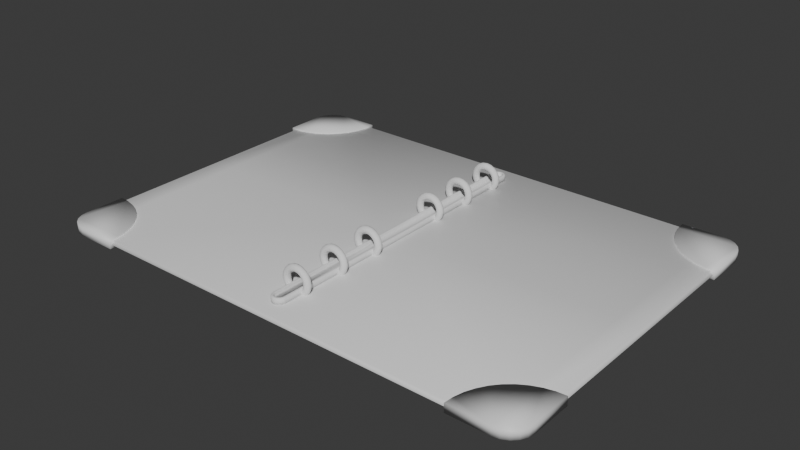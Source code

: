 # Source: Book_Launch_Screen.blend  (saved by Blender 4.0.36; exported with 4.5.12 LTS)
import bpy
from mathutils import Matrix  # noqa: F401  (used for matrix-valued properties, if any)

bpy.ops.wm.read_factory_settings(use_empty=True)
scene = bpy.context.scene
scene.name = 'Scene'

# ---- collections
col_collection = bpy.data.collections.new('Collection'); scene.collection.children.link(col_collection)

# ---- materials (node trees are filled in below, after node groups)
mat_book = bpy.data.materials.new('Book')
mat_book.alpha_threshold = 0.0
mat_book.use_transparent_shadow = False
mat_book.roughness = 0.5
mat_book.line_color = (0.0, 0.0, 0.0, 1.0)

# ---- material node trees
mat_book.use_nodes = True; mat_book.node_tree.nodes.clear()
_N = mat_book.node_tree.nodes; _L = mat_book.node_tree.links
n0 = _N.new('ShaderNodeOutputMaterial'); n0.name = 'Material Output'; n0.location = (300, 300)
n1 = _N.new('ShaderNodeBsdfPrincipled'); n1.name = 'Principled BSDF'; n1.location = (10, 300)
n1.inputs[3].default_value = 1.45
_L.new(n1.outputs[0], n0.inputs[0])
n0.is_active_output = True

# ---- world
world_world = bpy.data.worlds.new('World'); scene.world = world_world
world_world.use_nodes = True; world_world.node_tree.nodes.clear()
_N = world_world.node_tree.nodes; _L = world_world.node_tree.links
n0 = _N.new('ShaderNodeOutputWorld'); n0.name = 'World Output'; n0.location = (300, 300)
n1 = _N.new('ShaderNodeBackground'); n1.name = 'Background'; n1.location = (10, 300)
n1.inputs[0].default_value = (0.05088, 0.05088, 0.05088, 1.0)
_L.new(n1.outputs[0], n0.inputs[0])
n0.is_active_output = True
world_world.color = (0.05088, 0.05088, 0.05088)
world_world.use_sun_shadow = False
world_world.sun_shadow_jitter_overblur = 0.0

# ---- meshes
me_book_launch_screen = bpy.data.meshes.new('Book Launch Screen')
me_book_launch_screen.from_pydata([(0.125, -1.2, 0.04), (0.125, -1.2, 0.0), (0.125, -1.22, 0.02), (1.7, 0.0, 0.0), (0.125, 0.0, 0.0), (1.7, 0.0, 0.04), (0.125, 0.0, 0.04), (0.075, -1.2, 0.04), (0.075, -1.2, 0.0), (0.075, -1.22, 0.02), (0.075, 0.0, 0.0), (1.72, 0.0, 0.02), (1.55, -1.2, 0.0), (1.55, -1.2, 0.04), (1.55, -1.22, 0.02), (1.55, 0.0, 0.04), (1.55, 0.0, 0.0), (1.7, -1.05, -1.49e-08), (1.7, -1.05, 0.04), (1.72, -1.05, 0.02), (1.3, -1.23, 0.05), (1.73, -0.8, -0.01), (1.3, -1.23, -0.01), (0.075, 0.0, 0.04), (0.1, 0.0, 0.04), (0.1, 0.0, 0.0), (0.1, -1.22, 0.02), (0.1, -1.2, 0.0), (0.1, -1.2, 0.04), (0.05, -1.2, 0.04), (0.05, -1.2, 0.0), (0.05, -1.22, 0.02), (0.05, 0.0, 0.0), (0.05, 0.0, 0.04), (0.025, -1.2, 0.04), (0.025, -1.2, 0.0), (0.025, -1.22, 0.02), (0.025, 0.0, 0.0), (0.025, 0.0, 0.04), (0.0, -1.2, 0.04), (0.0, -1.2, 0.0), (0.0, -1.22, 0.02), (0.0, 0.0, 0.0), (0.0, 0.0, 0.04), (-0.125, -1.2, 0.04), (-0.125, -1.2, 0.0), (-0.125, -1.22, 0.02), (-1.7, 0.0, 7.451e-09), (-0.125, 0.0, 0.0), (-1.7, 0.0, 0.04), (-0.125, 0.0, 0.04), (-0.075, -1.2, 0.04), (-0.075, -1.2, 0.0), (-0.075, -1.22, 0.02), (-0.075, 0.0, 0.0), (-1.72, 0.0, 0.02), (-1.55, -1.2, 0.0), (-1.55, -1.2, 0.04), (-1.55, -1.22, 0.02), (-1.55, 0.0, 0.04), (-1.55, 0.0, 0.0), (-1.7, -1.05, -7.451e-09), (-1.7, -1.05, 0.04), (-1.72, -1.05, 0.02), (-1.3, -1.23, 0.05), (-1.73, -0.8, -0.01), (-1.3, -1.23, -0.01), (-0.075, 0.0, 0.04), (-0.1, 0.0, 0.04), (-0.1, 0.0, 0.0), (-0.1, -1.22, 0.02), (-0.1, -1.2, 0.0), (-0.1, -1.2, 0.04), (-0.05, -1.2, 0.04), (-0.05, -1.2, 0.0), (-0.05, -1.22, 0.02), (-0.05, 0.0, 0.0), (-0.05, 0.0, 0.04), (-0.025, -1.2, 0.04), (-0.025, -1.2, 0.0), (-0.025, -1.22, 0.02), (-0.025, 0.0, 0.0), (-0.025, 0.0, 0.04), (0.125, 1.2, 0.04), (0.125, 1.2, 0.0), (0.125, 1.22, 0.02), (0.075, 1.2, 0.04), (0.075, 1.2, 0.0), (0.075, 1.22, 0.02), (1.55, 1.2, 0.0), (1.55, 1.2, 0.04), (1.55, 1.22, 0.02), (1.7, 1.05, -1.49e-08), (1.7, 1.05, 0.04), (1.72, 1.05, 0.02), (1.3, 1.23, 0.05), (1.73, 0.8, 0.05), (1.3, 1.23, -0.01), (0.1, 1.22, 0.02), (0.1, 1.2, 0.0), (0.1, 1.2, 0.04), (0.05, 1.2, 0.04), (0.05, 1.2, 0.0), (0.05, 1.22, 0.02), (0.025, 1.2, 0.04), (0.025, 1.2, 0.0), (0.025, 1.22, 0.02), (0.0, 1.2, 0.04), (0.0, 1.2, 0.0), (0.0, 1.22, 0.02), (-0.125, 1.2, 0.04), (-0.125, 1.2, 0.0), (-0.125, 1.22, 0.02), (-0.075, 1.2, 0.04), (-0.075, 1.2, 0.0), (-0.075, 1.22, 0.02), (-1.55, 1.2, 0.0), (-1.55, 1.2, 0.04), (-1.55, 1.22, 0.02), (-1.7, 1.05, -7.451e-09), (-1.7, 1.05, 0.04), (-1.72, 1.05, 0.02), (-1.3, 1.23, -0.01), (-0.1, 1.22, 0.02), (-0.1, 1.2, 0.0), (-0.1, 1.2, 0.04), (-0.05, 1.2, 0.04), (-0.05, 1.2, 0.0), (-0.05, 1.22, 0.02), (-0.025, 1.2, 0.04), (-0.025, 1.2, 0.0), (-0.025, 1.22, 0.02), (1.73, -0.8, 0.05), (1.663, -0.8053, 0.05), (1.597, -0.821, 0.05), (1.535, -0.8469, 0.05), (1.477, -0.8821, 0.05), (1.426, -0.9259, 0.05), (1.382, -0.9773, 0.05), (1.347, -1.035, 0.05), (1.321, -1.097, 0.05), (1.305, -1.163, 0.05), (1.305, -1.163, -0.01), (1.321, -1.097, -0.01), (1.347, -1.035, -0.01), (1.382, -0.9773, -0.01), (1.426, -0.9259, -0.01), (1.477, -0.8821, -0.01), (1.535, -0.8469, -0.01), (1.597, -0.821, -0.01), (1.663, -0.8053, -0.01), (-1.73, -0.8, 0.05), (-1.305, -1.163, 0.05), (-1.321, -1.097, 0.05), (-1.347, -1.035, 0.05), (-1.382, -0.9773, 0.05), (-1.426, -0.9259, 0.05), (-1.477, -0.8821, 0.05), (-1.535, -0.8469, 0.05), (-1.597, -0.821, 0.05), (-1.663, -0.8053, 0.05), (-1.663, -0.8053, -0.01), (-1.597, -0.821, -0.01), (-1.535, -0.8469, -0.01), (-1.477, -0.8821, -0.01), (-1.426, -0.9259, -0.01), (-1.382, -0.9773, -0.01), (-1.347, -1.035, -0.01), (-1.321, -1.097, -0.01), (-1.305, -1.163, -0.01), (1.305, 1.163, 0.05), (1.321, 1.097, 0.05), (1.347, 1.035, 0.05), (1.382, 0.9773, 0.05), (1.426, 0.9259, 0.05), (1.477, 0.8821, 0.05), (1.535, 0.8469, 0.05), (1.597, 0.821, 0.05), (1.663, 0.8053, 0.05), (1.73, 0.8, -0.01), (1.663, 0.8053, -0.01), (1.597, 0.821, -0.01), (1.535, 0.8469, -0.01), (1.477, 0.8821, -0.01), (1.426, 0.9259, -0.01), (1.382, 0.9773, -0.01), (1.347, 1.035, -0.01), (1.321, 1.097, -0.01), (1.305, 1.163, -0.01), (-1.73, 0.8, 0.05), (-1.3, 1.23, 0.05), (-1.663, 0.8053, 0.05), (-1.597, 0.821, 0.05), (-1.535, 0.8469, 0.05), (-1.477, 0.8821, 0.05), (-1.426, 0.9259, 0.05), (-1.382, 0.9773, 0.05), (-1.347, 1.035, 0.05), (-1.321, 1.097, 0.05), (-1.305, 1.163, 0.05), (-1.73, 0.8, -0.01), (-1.305, 1.163, -0.01), (-1.321, 1.097, -0.01), (-1.347, 1.035, -0.01), (-1.382, 0.9773, -0.01), (-1.426, 0.9259, -0.01), (-1.477, 0.8821, -0.01), (-1.535, 0.8469, -0.01), (-1.597, 0.821, -0.01), (-1.663, 0.8053, -0.01), (1.58, -1.23, 0.05), (1.73, -1.08, 0.05), (1.626, -1.223, 0.05), (1.668, -1.201, 0.05), (1.701, -1.168, 0.05), (1.723, -1.126, 0.05), (1.73, -1.08, -0.01), (1.58, -1.23, -0.01), (1.723, -1.126, -0.01), (1.701, -1.168, -0.01), (1.668, -1.201, -0.01), (1.626, -1.223, -0.01), (-1.73, -1.08, 0.05), (-1.58, -1.23, 0.05), (-1.723, -1.126, 0.05), (-1.701, -1.168, 0.05), (-1.668, -1.201, 0.05), (-1.626, -1.223, 0.05), (-1.58, -1.23, -0.01), (-1.73, -1.08, -0.01), (-1.626, -1.223, -0.01), (-1.668, -1.201, -0.01), (-1.701, -1.168, -0.01), (-1.723, -1.126, -0.01), (1.73, 1.08, 0.05), (1.58, 1.23, 0.05), (1.723, 1.126, 0.05), (1.701, 1.168, 0.05), (1.668, 1.201, 0.05), (1.626, 1.223, 0.05), (1.58, 1.23, -0.01), (1.73, 1.08, -0.01), (1.626, 1.223, -0.01), (1.668, 1.201, -0.01), (1.701, 1.168, -0.01), (1.723, 1.126, -0.01), (-1.58, 1.23, 0.05), (-1.73, 1.08, 0.05), (-1.626, 1.223, 0.05), (-1.668, 1.201, 0.05), (-1.701, 1.168, 0.05), (-1.723, 1.126, 0.05), (-1.73, 1.08, -0.01), (-1.58, 1.23, -0.01), (-1.723, 1.126, -0.01), (-1.701, 1.168, -0.01), (-1.668, 1.201, -0.01), (-1.626, 1.223, -0.01)], [], [(16, 12, 1, 4), (13, 15, 6, 0), (13, 18, 5, 15), (0, 2, 14, 13), (2, 1, 12, 14), (13, 14, 19, 18), (3, 11, 19, 17), (11, 5, 18, 19), (3, 17, 12, 16), (14, 12, 17, 19), (211, 216, 21, 132), (228, 230, 231, 232, 233, 229, 65, 161, 162, 163, 164, 165, 166, 167, 168, 169, 66), (216, 218, 219, 220, 221, 217, 22, 142, 143, 144, 145, 146, 147, 148, 149, 150, 21), (64, 223, 228, 66), (25, 27, 8, 10), (27, 26, 9, 8), (28, 24, 23, 7), (26, 28, 7, 9), (4, 1, 27, 25), (0, 6, 24, 28), (2, 0, 28, 26), (1, 2, 26, 27), (10, 8, 30, 32), (8, 9, 31, 30), (7, 23, 33, 29), (9, 7, 29, 31), (29, 33, 38, 34), (31, 29, 34, 36), (32, 30, 35, 37), (30, 31, 36, 35), (37, 35, 40, 42), (35, 36, 41, 40), (34, 38, 43, 39), (36, 34, 39, 41), (60, 48, 45, 56), (57, 44, 50, 59), (57, 59, 49, 62), (44, 57, 58, 46), (46, 58, 56, 45), (57, 62, 63, 58), (47, 61, 63, 55), (55, 63, 62, 49), (47, 60, 56, 61), (58, 63, 61, 56), (222, 151, 65, 229), (95, 235, 240, 97), (64, 152, 153, 154, 155, 156, 157, 158, 159, 160, 151, 222, 224, 225, 226, 227, 223), (234, 96, 179, 241), (69, 54, 52, 71), (71, 52, 53, 70), (72, 51, 67, 68), (70, 53, 51, 72), (48, 69, 71, 45), (44, 72, 68, 50), (46, 70, 72, 44), (45, 71, 70, 46), (54, 76, 74, 52), (52, 74, 75, 53), (51, 73, 77, 67), (53, 75, 73, 51), (73, 78, 82, 77), (75, 80, 78, 73), (76, 81, 79, 74), (74, 79, 80, 75), (81, 42, 40, 79), (79, 40, 41, 80), (78, 39, 43, 82), (80, 41, 39, 78), (16, 4, 84, 89), (90, 83, 6, 15), (90, 15, 5, 93), (83, 90, 91, 85), (85, 91, 89, 84), (90, 93, 94, 91), (3, 92, 94, 11), (11, 94, 93, 5), (3, 16, 89, 92), (91, 94, 92, 89), (240, 242, 243, 244, 245, 241, 179, 180, 181, 182, 183, 184, 185, 186, 187, 188, 97), (190, 122, 253, 246), (95, 170, 171, 172, 173, 174, 175, 176, 177, 178, 96, 234, 236, 237, 238, 239, 235), (247, 252, 200, 189), (25, 10, 87, 99), (99, 87, 88, 98), (100, 86, 23, 24), (98, 88, 86, 100), (4, 25, 99, 84), (83, 100, 24, 6), (85, 98, 100, 83), (84, 99, 98, 85), (10, 32, 102, 87), (87, 102, 103, 88), (86, 101, 33, 23), (88, 103, 101, 86), (101, 104, 38, 33), (103, 106, 104, 101), (32, 37, 105, 102), (102, 105, 106, 103), (37, 42, 108, 105), (105, 108, 109, 106), (104, 107, 43, 38), (106, 109, 107, 104), (60, 116, 111, 48), (117, 59, 50, 110), (117, 120, 49, 59), (110, 112, 118, 117), (112, 111, 116, 118), (117, 118, 121, 120), (47, 55, 121, 119), (55, 49, 120, 121), (47, 119, 116, 60), (118, 116, 119, 121), (252, 254, 255, 256, 257, 253, 122, 201, 202, 203, 204, 205, 206, 207, 208, 209, 200), (190, 246, 248, 249, 250, 251, 247, 189, 191, 192, 193, 194, 195, 196, 197, 198, 199), (69, 124, 114, 54), (124, 123, 115, 114), (125, 68, 67, 113), (123, 125, 113, 115), (48, 111, 124, 69), (110, 50, 68, 125), (112, 110, 125, 123), (111, 112, 123, 124), (54, 114, 127, 76), (114, 115, 128, 127), (113, 67, 77, 126), (115, 113, 126, 128), (126, 77, 82, 129), (128, 126, 129, 131), (76, 127, 130, 81), (127, 128, 131, 130), (81, 130, 108, 42), (130, 131, 109, 108), (129, 82, 43, 107), (131, 129, 107, 109), (22, 20, 141, 142), (142, 141, 140, 143), (143, 140, 139, 144), (144, 139, 138, 145), (145, 138, 137, 146), (146, 137, 136, 147), (147, 136, 135, 148), (148, 135, 134, 149), (149, 134, 133, 150), (150, 133, 132, 21), (65, 151, 160, 161), (161, 160, 159, 162), (162, 159, 158, 163), (163, 158, 157, 164), (164, 157, 156, 165), (165, 156, 155, 166), (166, 155, 154, 167), (167, 154, 153, 168), (168, 153, 152, 169), (169, 152, 64, 66), (179, 96, 178, 180), (180, 178, 177, 181), (181, 177, 176, 182), (182, 176, 175, 183), (183, 175, 174, 184), (184, 174, 173, 185), (185, 173, 172, 186), (186, 172, 171, 187), (187, 171, 170, 188), (188, 170, 95, 97), (122, 190, 199, 201), (201, 199, 198, 202), (202, 198, 197, 203), (203, 197, 196, 204), (204, 196, 195, 205), (205, 195, 194, 206), (206, 194, 193, 207), (207, 193, 192, 208), (208, 192, 191, 209), (209, 191, 189, 200), (20, 22, 217, 210), (216, 211, 215, 218), (218, 215, 214, 219), (219, 214, 213, 220), (220, 213, 212, 221), (221, 212, 210, 217), (228, 223, 227, 230), (230, 227, 226, 231), (231, 226, 225, 232), (232, 225, 224, 233), (233, 224, 222, 229), (240, 235, 239, 242), (242, 239, 238, 243), (243, 238, 237, 244), (244, 237, 236, 245), (245, 236, 234, 241), (252, 247, 251, 254), (254, 251, 250, 255), (255, 250, 249, 256), (256, 249, 248, 257), (257, 248, 246, 253), (20, 210, 212, 213, 214, 215, 211, 132, 133, 134, 135, 136, 137, 138, 139, 140, 141)])
me_book_launch_screen.polygons.foreach_set('use_smooth', [True] * 196)
_uv = me_book_launch_screen.uv_layers.new(name='UVMap')
_uv.uv.foreach_set('vector', [0.6487, 0.625, 0.6488, 0.75, 0.8625, 0.75, 0.8625, 0.625, 0.5813, 0.7777, 0.5813, 0.625, 0.5813, 0.625, 0.5813, 0.9872, 0.5813, 0.7777, 0.5813, 0.6897, 0.5813, 0.625, 0.5813, 0.625, 0.5813, 0.9872, 0.6031, 0.9873, 0.6031, 0.7757, 0.5813, 0.7777, 0.6031, 0.9873, 0.625, 0.9875, 0.625, 0.7737, 0.6031, 0.7757, 0.5813, 0.7777, 0.6031, 0.7757, 0.6031, 0.6886, 0.5813, 0.6897, 0.625, 0.625, 0.6031, 0.625, 0.6031, 0.6886, 0.625, 0.6875, 0.6031, 0.625, 0.5813, 0.625, 0.5813, 0.6897, 0.6031, 0.6886, 0.625, 0.625, 0.625, 0.6875, 0.6488, 0.75, 0.6487, 0.625, 0.6031, 0.7757, 0.6488, 0.75, 0.625, 0.6875, 0.6031, 0.6886, 0.375, 0.6294, 0.6565, 0.6083, 0.6303, 0.5083, 0.375, 0.5067, 0.739, 0.6908, 0.717, 0.6796, 0.6956, 0.6647, 0.6773, 0.6465, 0.664, 0.6267, 0.6565, 0.6083, 0.6303, 0.5083, 0.6543, 0.5321, 0.6782, 0.5564, 0.7016, 0.5804, 0.7238, 0.6033, 0.7744, 0.6533, 0.8062, 0.6856, 0.822, 0.7008, 0.8377, 0.7158, 0.8527, 0.7305, 0.8666, 0.7446, 0.6565, 0.6083, 0.664, 0.6267, 0.6773, 0.6465, 0.6956, 0.6647, 0.717, 0.6796, 0.739, 0.6908, 0.8666, 0.7446, 0.8527, 0.7305, 0.8377, 0.7158, 0.822, 0.7008, 0.8062, 0.6856, 0.7744, 0.6533, 0.7238, 0.6033, 0.7016, 0.5804, 0.6782, 0.5564, 0.6543, 0.5321, 0.6303, 0.5083, 0.375, 0.9924, 0.375, 0.8012, 0.739, 0.6908, 0.8666, 0.7446, 0.8625, 0.625, 0.8625, 0.75, 0.8625, 0.75, 0.8625, 0.625, 0.625, 0.9875, 0.6031, 0.9873, 0.6031, 0.9873, 0.625, 0.9875, 0.5813, 0.9872, 0.5813, 0.625, 0.5813, 0.625, 0.5813, 0.9872, 0.6031, 0.9873, 0.5813, 0.9872, 0.5813, 0.9872, 0.6031, 0.9873, 0.8625, 0.625, 0.8625, 0.75, 0.8625, 0.75, 0.8625, 0.625, 0.5813, 0.9872, 0.5813, 0.625, 0.5813, 0.625, 0.5813, 0.9872, 0.6031, 0.9873, 0.5813, 0.9872, 0.5813, 0.9872, 0.6031, 0.9873, 0.625, 0.9875, 0.6031, 0.9873, 0.6031, 0.9873, 0.625, 0.9875, 0.8625, 0.625, 0.8625, 0.75, 0.8625, 0.75, 0.8625, 0.625, 0.625, 0.9875, 0.6031, 0.9873, 0.6031, 0.9873, 0.625, 0.9875, 0.5813, 0.9872, 0.5813, 0.625, 0.5813, 0.625, 0.5813, 0.9872, 0.6031, 0.9873, 0.5813, 0.9872, 0.5813, 0.9872, 0.6031, 0.9873, 0.5813, 0.9872, 0.5813, 0.625, 0.5813, 0.625, 0.5813, 0.9872, 0.6031, 0.9873, 0.5813, 0.9872, 0.5813, 0.9872, 0.6031, 0.9873, 0.8625, 0.625, 0.8625, 0.75, 0.8625, 0.75, 0.8625, 0.625, 0.625, 0.9875, 0.6031, 0.9873, 0.6031, 0.9873, 0.625, 0.9875, 0.8625, 0.625, 0.8625, 0.75, 0.8625, 0.75, 0.8625, 0.625, 0.625, 0.9875, 0.6031, 0.9873, 0.6031, 0.9873, 0.625, 0.9875, 0.5813, 0.9872, 0.5813, 0.625, 0.5813, 0.625, 0.5813, 0.9872, 0.6031, 0.9873, 0.5813, 0.9872, 0.5813, 0.9872, 0.6031, 0.9873, 0.6487, 0.625, 0.8625, 0.625, 0.8625, 0.75, 0.6488, 0.75, 0.5813, 0.7777, 0.5813, 0.9872, 0.5813, 0.625, 0.5813, 0.625, 0.5813, 0.7777, 0.5813, 0.625, 0.5813, 0.625, 0.5813, 0.6897, 0.5813, 0.9872, 0.5813, 0.7777, 0.6031, 0.7757, 0.6031, 0.9873, 0.6031, 0.9873, 0.6031, 0.7757, 0.625, 0.7737, 0.625, 0.9875, 0.5813, 0.7777, 0.5813, 0.6897, 0.6031, 0.6886, 0.6031, 0.7757, 0.625, 0.625, 0.625, 0.6875, 0.6031, 0.6886, 0.6031, 0.625, 0.6031, 0.625, 0.6031, 0.6886, 0.5813, 0.6897, 0.5813, 0.625, 0.625, 0.625, 0.6487, 0.625, 0.6488, 0.75, 0.625, 0.6875, 0.6031, 0.7757, 0.6031, 0.6886, 0.625, 0.6875, 0.6488, 0.75, 0.375, 0.6294, 0.375, 0.5067, 0.6303, 0.5083, 0.6565, 0.6083, 0.375, 0.9924, 0.375, 0.8012, 0.739, 0.6908, 0.8666, 0.7446, 0.1334, 0.7446, 0.1488, 0.7297, 0.1682, 0.7123, 0.1907, 0.6925, 0.2156, 0.6703, 0.2416, 0.6454, 0.2679, 0.6181, 0.294, 0.5893, 0.3199, 0.5606, 0.3452, 0.5332, 0.3697, 0.5083, 0.3435, 0.6083, 0.336, 0.6267, 0.3229, 0.6464, 0.3046, 0.6647, 0.2831, 0.6796, 0.261, 0.6908, 0.375, 0.6294, 0.375, 0.5067, 0.6303, 0.5083, 0.6565, 0.6083, 0.8625, 0.625, 0.8625, 0.625, 0.8625, 0.75, 0.8625, 0.75, 0.625, 0.9875, 0.625, 0.9875, 0.6031, 0.9873, 0.6031, 0.9873, 0.5813, 0.9872, 0.5813, 0.9872, 0.5813, 0.625, 0.5813, 0.625, 0.6031, 0.9873, 0.6031, 0.9873, 0.5813, 0.9872, 0.5813, 0.9872, 0.8625, 0.625, 0.8625, 0.625, 0.8625, 0.75, 0.8625, 0.75, 0.5813, 0.9872, 0.5813, 0.9872, 0.5813, 0.625, 0.5813, 0.625, 0.6031, 0.9873, 0.6031, 0.9873, 0.5813, 0.9872, 0.5813, 0.9872, 0.625, 0.9875, 0.625, 0.9875, 0.6031, 0.9873, 0.6031, 0.9873, 0.8625, 0.625, 0.8625, 0.625, 0.8625, 0.75, 0.8625, 0.75, 0.625, 0.9875, 0.625, 0.9875, 0.6031, 0.9873, 0.6031, 0.9873, 0.5813, 0.9872, 0.5813, 0.9872, 0.5813, 0.625, 0.5813, 0.625, 0.6031, 0.9873, 0.6031, 0.9873, 0.5813, 0.9872, 0.5813, 0.9872, 0.5813, 0.9872, 0.5813, 0.9872, 0.5813, 0.625, 0.5813, 0.625, 0.6031, 0.9873, 0.6031, 0.9873, 0.5813, 0.9872, 0.5813, 0.9872, 0.8625, 0.625, 0.8625, 0.625, 0.8625, 0.75, 0.8625, 0.75, 0.625, 0.9875, 0.625, 0.9875, 0.6031, 0.9873, 0.6031, 0.9873, 0.8625, 0.625, 0.8625, 0.625, 0.8625, 0.75, 0.8625, 0.75, 0.625, 0.9875, 0.625, 0.9875, 0.6031, 0.9873, 0.6031, 0.9873, 0.5813, 0.9872, 0.5813, 0.9872, 0.5813, 0.625, 0.5813, 0.625, 0.6031, 0.9873, 0.6031, 0.9873, 0.5813, 0.9872, 0.5813, 0.9872, 0.6487, 0.625, 0.8625, 0.625, 0.8625, 0.75, 0.6488, 0.75, 0.5813, 0.7777, 0.5813, 0.9872, 0.5813, 0.625, 0.5813, 0.625, 0.5813, 0.7777, 0.5813, 0.625, 0.5813, 0.625, 0.5813, 0.6897, 0.5813, 0.9872, 0.5813, 0.7777, 0.6031, 0.7757, 0.6031, 0.9873, 0.6031, 0.9873, 0.6031, 0.7757, 0.625, 0.7737, 0.625, 0.9875, 0.5813, 0.7777, 0.5813, 0.6897, 0.6031, 0.6886, 0.6031, 0.7757, 0.625, 0.625, 0.625, 0.6875, 0.6031, 0.6886, 0.6031, 0.625, 0.6031, 0.625, 0.6031, 0.6886, 0.5813, 0.6897, 0.5813, 0.625, 0.625, 0.625, 0.6487, 0.625, 0.6488, 0.75, 0.625, 0.6875, 0.6031, 0.7757, 0.6031, 0.6886, 0.625, 0.6875, 0.6488, 0.75, 0.739, 0.6908, 0.717, 0.6796, 0.6956, 0.6647, 0.6773, 0.6465, 0.664, 0.6267, 0.6565, 0.6083, 0.6303, 0.5083, 0.6543, 0.5321, 0.6782, 0.5564, 0.7016, 0.5804, 0.7238, 0.6033, 0.7744, 0.6533, 0.8062, 0.6856, 0.822, 0.7008, 0.8377, 0.7158, 0.8527, 0.7305, 0.8666, 0.7446, 0.375, 0.9924, 0.8666, 0.7446, 0.739, 0.6908, 0.375, 0.8012, 0.1334, 0.7446, 0.1488, 0.7297, 0.1682, 0.7123, 0.1907, 0.6925, 0.2156, 0.6703, 0.2416, 0.6454, 0.2679, 0.6181, 0.294, 0.5893, 0.3199, 0.5606, 0.3452, 0.5332, 0.3697, 0.5083, 0.3435, 0.6083, 0.336, 0.6267, 0.3229, 0.6464, 0.3046, 0.6647, 0.2831, 0.6796, 0.261, 0.6908, 0.375, 0.6294, 0.6565, 0.6083, 0.6303, 0.5083, 0.375, 0.5067, 0.8625, 0.625, 0.8625, 0.625, 0.8625, 0.75, 0.8625, 0.75, 0.625, 0.9875, 0.625, 0.9875, 0.6031, 0.9873, 0.6031, 0.9873, 0.5813, 0.9872, 0.5813, 0.9872, 0.5813, 0.625, 0.5813, 0.625, 0.6031, 0.9873, 0.6031, 0.9873, 0.5813, 0.9872, 0.5813, 0.9872, 0.8625, 0.625, 0.8625, 0.625, 0.8625, 0.75, 0.8625, 0.75, 0.5813, 0.9872, 0.5813, 0.9872, 0.5813, 0.625, 0.5813, 0.625, 0.6031, 0.9873, 0.6031, 0.9873, 0.5813, 0.9872, 0.5813, 0.9872, 0.625, 0.9875, 0.625, 0.9875, 0.6031, 0.9873, 0.6031, 0.9873, 0.8625, 0.625, 0.8625, 0.625, 0.8625, 0.75, 0.8625, 0.75, 0.625, 0.9875, 0.625, 0.9875, 0.6031, 0.9873, 0.6031, 0.9873, 0.5813, 0.9872, 0.5813, 0.9872, 0.5813, 0.625, 0.5813, 0.625, 0.6031, 0.9873, 0.6031, 0.9873, 0.5813, 0.9872, 0.5813, 0.9872, 0.5813, 0.9872, 0.5813, 0.9872, 0.5813, 0.625, 0.5813, 0.625, 0.6031, 0.9873, 0.6031, 0.9873, 0.5813, 0.9872, 0.5813, 0.9872, 0.8625, 0.625, 0.8625, 0.625, 0.8625, 0.75, 0.8625, 0.75, 0.625, 0.9875, 0.625, 0.9875, 0.6031, 0.9873, 0.6031, 0.9873, 0.8625, 0.625, 0.8625, 0.625, 0.8625, 0.75, 0.8625, 0.75, 0.625, 0.9875, 0.625, 0.9875, 0.6031, 0.9873, 0.6031, 0.9873, 0.5813, 0.9872, 0.5813, 0.9872, 0.5813, 0.625, 0.5813, 0.625, 0.6031, 0.9873, 0.6031, 0.9873, 0.5813, 0.9872, 0.5813, 0.9872, 0.6487, 0.625, 0.6488, 0.75, 0.8625, 0.75, 0.8625, 0.625, 0.5813, 0.7777, 0.5813, 0.625, 0.5813, 0.625, 0.5813, 0.9872, 0.5813, 0.7777, 0.5813, 0.6897, 0.5813, 0.625, 0.5813, 0.625, 0.5813, 0.9872, 0.6031, 0.9873, 0.6031, 0.7757, 0.5813, 0.7777, 0.6031, 0.9873, 0.625, 0.9875, 0.625, 0.7737, 0.6031, 0.7757, 0.5813, 0.7777, 0.6031, 0.7757, 0.6031, 0.6886, 0.5813, 0.6897, 0.625, 0.625, 0.6031, 0.625, 0.6031, 0.6886, 0.625, 0.6875, 0.6031, 0.625, 0.5813, 0.625, 0.5813, 0.6897, 0.6031, 0.6886, 0.625, 0.625, 0.625, 0.6875, 0.6488, 0.75, 0.6487, 0.625, 0.6031, 0.7757, 0.6488, 0.75, 0.625, 0.6875, 0.6031, 0.6886, 0.6565, 0.6083, 0.664, 0.6267, 0.6773, 0.6465, 0.6956, 0.6647, 0.717, 0.6796, 0.739, 0.6908, 0.8666, 0.7446, 0.8527, 0.7305, 0.8377, 0.7158, 0.822, 0.7008, 0.8062, 0.6856, 0.7744, 0.6533, 0.7238, 0.6033, 0.7016, 0.5804, 0.6782, 0.5564, 0.6543, 0.5321, 0.6303, 0.5083, 0.1334, 0.7446, 0.261, 0.6908, 0.2831, 0.6796, 0.3046, 0.6647, 0.3229, 0.6464, 0.336, 0.6267, 0.3435, 0.6083, 0.3697, 0.5083, 0.3452, 0.5332, 0.3199, 0.5606, 0.294, 0.5893, 0.2679, 0.6181, 0.2416, 0.6454, 0.2156, 0.6703, 0.1907, 0.6925, 0.1682, 0.7123, 0.1488, 0.7297, 0.8625, 0.625, 0.8625, 0.75, 0.8625, 0.75, 0.8625, 0.625, 0.625, 0.9875, 0.6031, 0.9873, 0.6031, 0.9873, 0.625, 0.9875, 0.5813, 0.9872, 0.5813, 0.625, 0.5813, 0.625, 0.5813, 0.9872, 0.6031, 0.9873, 0.5813, 0.9872, 0.5813, 0.9872, 0.6031, 0.9873, 0.8625, 0.625, 0.8625, 0.75, 0.8625, 0.75, 0.8625, 0.625, 0.5813, 0.9872, 0.5813, 0.625, 0.5813, 0.625, 0.5813, 0.9872, 0.6031, 0.9873, 0.5813, 0.9872, 0.5813, 0.9872, 0.6031, 0.9873, 0.625, 0.9875, 0.6031, 0.9873, 0.6031, 0.9873, 0.625, 0.9875, 0.8625, 0.625, 0.8625, 0.75, 0.8625, 0.75, 0.8625, 0.625, 0.625, 0.9875, 0.6031, 0.9873, 0.6031, 0.9873, 0.625, 0.9875, 0.5813, 0.9872, 0.5813, 0.625, 0.5813, 0.625, 0.5813, 0.9872, 0.6031, 0.9873, 0.5813, 0.9872, 0.5813, 0.9872, 0.6031, 0.9873, 0.5813, 0.9872, 0.5813, 0.625, 0.5813, 0.625, 0.5813, 0.9872, 0.6031, 0.9873, 0.5813, 0.9872, 0.5813, 0.9872, 0.6031, 0.9873, 0.8625, 0.625, 0.8625, 0.75, 0.8625, 0.75, 0.8625, 0.625, 0.625, 0.9875, 0.6031, 0.9873, 0.6031, 0.9873, 0.625, 0.9875, 0.8625, 0.625, 0.8625, 0.75, 0.8625, 0.75, 0.8625, 0.625, 0.625, 0.9875, 0.6031, 0.9873, 0.6031, 0.9873, 0.625, 0.9875, 0.5813, 0.9872, 0.5813, 0.625, 0.5813, 0.625, 0.5813, 0.9872, 0.6031, 0.9873, 0.5813, 0.9872, 0.5813, 0.9872, 0.6031, 0.9873, 0.8666, 0.7446, 0.3745, 0.00417, 0.3729, 0.01699, 0.8527, 0.7305, 0.8527, 0.7305, 0.3729, 0.01699, 0.3713, 0.02949, 0.8377, 0.7158, 0.8377, 0.7158, 0.3713, 0.02949, 0.3698, 0.04137, 0.822, 0.7008, 0.822, 0.7008, 0.3698, 0.04137, 0.3684, 0.05234, 0.8062, 0.6856, 0.8062, 0.6856, 0.3684, 0.05234, 0.3641, 0.08664, 0.7744, 0.6533, 0.7744, 0.6533, 0.3641, 0.08664, 0.3683, 0.2532, 0.7238, 0.6033, 0.7238, 0.6033, 0.3683, 0.2532, 0.3697, 0.3071, 0.7016, 0.5804, 0.7016, 0.5804, 0.3697, 0.3071, 0.3712, 0.3655, 0.6782, 0.5564, 0.6782, 0.5564, 0.3712, 0.3655, 0.3728, 0.427, 0.6543, 0.5321, 0.6543, 0.5321, 0.3728, 0.427, 0.3745, 0.49, 0.6303, 0.5083, 0.6303, 0.5083, 0.3745, 0.49, 0.3728, 0.427, 0.6543, 0.5321, 0.6543, 0.5321, 0.3728, 0.427, 0.3712, 0.3655, 0.6782, 0.5564, 0.6782, 0.5564, 0.3712, 0.3655, 0.3697, 0.3071, 0.7016, 0.5804, 0.7016, 0.5804, 0.3697, 0.3071, 0.3683, 0.2532, 0.7238, 0.6033, 0.7238, 0.6033, 0.3683, 0.2532, 0.3641, 0.08664, 0.7744, 0.6533, 0.7744, 0.6533, 0.3641, 0.08664, 0.3684, 0.05234, 0.8062, 0.6856, 0.8062, 0.6856, 0.3684, 0.05234, 0.3698, 0.04137, 0.822, 0.7008, 0.822, 0.7008, 0.3698, 0.04137, 0.3713, 0.02949, 0.8377, 0.7158, 0.8377, 0.7158, 0.3713, 0.02949, 0.3729, 0.01699, 0.8527, 0.7305, 0.8527, 0.7305, 0.3729, 0.01699, 0.3745, 0.00417, 0.8666, 0.7446, 0.6303, 0.5083, 0.3745, 0.49, 0.3728, 0.427, 0.6543, 0.5321, 0.6543, 0.5321, 0.3728, 0.427, 0.3712, 0.3655, 0.6782, 0.5564, 0.6782, 0.5564, 0.3712, 0.3655, 0.3697, 0.3071, 0.7016, 0.5804, 0.7016, 0.5804, 0.3697, 0.3071, 0.3683, 0.2532, 0.7238, 0.6033, 0.7238, 0.6033, 0.3683, 0.2532, 0.3641, 0.08664, 0.7744, 0.6533, 0.7744, 0.6533, 0.3641, 0.08664, 0.3684, 0.05234, 0.8062, 0.6856, 0.8062, 0.6856, 0.3684, 0.05234, 0.3698, 0.04137, 0.822, 0.7008, 0.822, 0.7008, 0.3698, 0.04137, 0.3713, 0.02949, 0.8377, 0.7158, 0.8377, 0.7158, 0.3713, 0.02949, 0.3729, 0.01699, 0.8527, 0.7305, 0.8527, 0.7305, 0.3729, 0.01699, 0.3745, 0.00417, 0.8666, 0.7446, 0.8666, 0.7446, 0.3745, 0.00417, 0.3729, 0.01699, 0.8527, 0.7305, 0.8527, 0.7305, 0.3729, 0.01699, 0.3713, 0.02949, 0.8377, 0.7158, 0.8377, 0.7158, 0.3713, 0.02949, 0.3698, 0.04137, 0.822, 0.7008, 0.822, 0.7008, 0.3698, 0.04137, 0.3684, 0.05234, 0.8062, 0.6856, 0.8062, 0.6856, 0.3684, 0.05234, 0.3641, 0.08664, 0.7744, 0.6533, 0.7744, 0.6533, 0.3641, 0.08664, 0.3683, 0.2532, 0.7238, 0.6033, 0.7238, 0.6033, 0.3683, 0.2532, 0.3697, 0.3071, 0.7016, 0.5804, 0.7016, 0.5804, 0.3697, 0.3071, 0.3712, 0.3655, 0.6782, 0.5564, 0.6782, 0.5564, 0.3712, 0.3655, 0.3728, 0.427, 0.6543, 0.5321, 0.6543, 0.5321, 0.3728, 0.427, 0.3745, 0.49, 0.6303, 0.5083, 0.375, 0.9924, 0.8666, 0.7446, 0.739, 0.6908, 0.375, 0.8012, 0.6565, 0.6083, 0.375, 0.6294, 0.375, 0.6497, 0.6609, 0.6249, 0.6609, 0.6249, 0.375, 0.6497, 0.375, 0.6952, 0.6706, 0.6619, 0.6706, 0.6619, 0.375, 0.6988, 0.375, 0.741, 0.6988, 0.6738, 0.6988, 0.6738, 0.375, 0.741, 0.375, 0.7696, 0.7178, 0.6818, 0.7178, 0.6818, 0.375, 0.7696, 0.375, 0.8012, 0.739, 0.6908, 0.739, 0.6908, 0.375, 0.8012, 0.375, 0.7696, 0.7178, 0.6818, 0.7178, 0.6818, 0.375, 0.7696, 0.375, 0.741, 0.6988, 0.6738, 0.6988, 0.6738, 0.375, 0.741, 0.375, 0.6988, 0.6706, 0.6619, 0.6706, 0.6619, 0.375, 0.6952, 0.375, 0.6497, 0.6609, 0.6249, 0.6609, 0.6249, 0.375, 0.6497, 0.375, 0.6294, 0.6565, 0.6083, 0.739, 0.6908, 0.375, 0.8012, 0.375, 0.7696, 0.7178, 0.6818, 0.7178, 0.6818, 0.375, 0.7696, 0.375, 0.741, 0.6988, 0.6738, 0.6988, 0.6738, 0.375, 0.741, 0.375, 0.6988, 0.6706, 0.6619, 0.6706, 0.6619, 0.375, 0.6952, 0.375, 0.6497, 0.6609, 0.6249, 0.6609, 0.6249, 0.375, 0.6497, 0.375, 0.6294, 0.6565, 0.6083, 0.6565, 0.6083, 0.375, 0.6294, 0.375, 0.6497, 0.6609, 0.6249, 0.6609, 0.6249, 0.375, 0.6497, 0.375, 0.6952, 0.6706, 0.6619, 0.6706, 0.6619, 0.375, 0.6988, 0.375, 0.741, 0.6988, 0.6738, 0.6988, 0.6738, 0.375, 0.741, 0.375, 0.7696, 0.7178, 0.6818, 0.7178, 0.6818, 0.375, 0.7696, 0.375, 0.8012, 0.739, 0.6908, 0.1334, 0.7446, 0.261, 0.6908, 0.2831, 0.6796, 0.3046, 0.6647, 0.3229, 0.6464, 0.336, 0.6267, 0.3435, 0.6083, 0.3697, 0.5083, 0.3452, 0.5332, 0.3199, 0.5606, 0.294, 0.5893, 0.2679, 0.6181, 0.2416, 0.6454, 0.2156, 0.6703, 0.1907, 0.6925, 0.1682, 0.7123, 0.1488, 0.7297])
me_book_launch_screen.materials.append(mat_book)
me_book_launch_screen.use_mirror_vertex_groups = False
me_book_launch_screen.update()
me_cube_002 = bpy.data.meshes.new('Cube.002')
me_cube_002.from_pydata([(-0.05, 0.0, 0.035), (0.05, 0.0, 0.035), (-0.05, -1.05, 0.04), (-0.01545, -1.098, 0.04), (-0.02939, -1.09, 0.04), (-0.04045, -1.079, 0.04), (-0.04755, -1.065, 0.04), (0.05, -1.05, 0.04), (-3.725e-09, -1.1, 0.04), (0.04755, -1.065, 0.04), (0.04045, -1.079, 0.04), (0.02939, -1.09, 0.04), (0.01545, -1.098, 0.04), (-0.03, 0.0, 0.055), (0.03, 0.0, 0.055), (-0.009193, -1.078, 0.06), (-0.01749, -1.074, 0.06), (-0.02407, -1.067, 0.06), (-0.02829, -1.059, 0.06), (-0.03, -1.048, 0.06), (0.009193, -1.078, 0.06), (-6.246e-09, -1.08, 0.06), (0.01749, -1.074, 0.06), (0.02407, -1.067, 0.06), (0.02829, -1.059, 0.06), (0.03, -1.048, 0.06), (-0.05, 0.0, 0.07), (-0.045, 1.774e-11, 0.075), (0.045, 0.0, 0.075), (0.05, -1.819e-12, 0.07), (-0.03, -1.048, 0.075), (-0.035, -1.049, 0.08), (-0.02829, -1.059, 0.075), (-0.03311, -1.061, 0.08), (-0.02407, -1.067, 0.075), (-0.02816, -1.07, 0.08), (-0.01749, -1.074, 0.075), (-0.02046, -1.078, 0.08), (-0.01076, -1.083, 0.08), (-0.009193, -1.078, 0.075), (-6.233e-09, -1.08, 0.075), (-6.534e-09, -1.085, 0.08), (0.035, -1.049, 0.08), (0.03, -1.048, 0.075), (0.01076, -1.083, 0.08), (0.009193, -1.078, 0.075), (0.02046, -1.078, 0.08), (0.01749, -1.074, 0.075), (0.02816, -1.07, 0.08), (0.02407, -1.067, 0.075), (0.03311, -1.061, 0.08), (0.02829, -1.059, 0.075), (0.03, 0.0, 0.07), (0.035, -1.776e-11, 0.075), (-0.035, 0.0, 0.075), (-0.03, 1.819e-12, 0.07), (-0.01545, -1.098, 0.075), (-0.01389, -1.093, 0.08), (-0.02641, -1.086, 0.08), (-0.02939, -1.09, 0.075), (-0.03636, -1.076, 0.08), (-0.04045, -1.079, 0.075), (-0.04274, -1.064, 0.08), (-0.04755, -1.065, 0.075), (-0.045, -1.05, 0.08), (-0.05, -1.05, 0.075), (0.01545, -1.098, 0.075), (0.01389, -1.093, 0.08), (-7.145e-09, -1.095, 0.08), (-6.985e-09, -1.1, 0.075), (0.02939, -1.09, 0.075), (0.02641, -1.086, 0.08), (0.04045, -1.079, 0.075), (0.03636, -1.076, 0.08), (0.04755, -1.065, 0.075), (0.04274, -1.064, 0.08), (0.05, -1.05, 0.075), (0.045, -1.05, 0.08)], [], [(45, 47, 22, 20), (31, 54, 27, 64), (53, 42, 77, 28), (4, 59, 61, 5), (8, 69, 56, 3), (5, 61, 63, 6), (6, 63, 65, 2), (69, 8, 12, 66), (66, 12, 11, 70), (70, 11, 10, 72), (72, 10, 9, 74), (74, 9, 7, 76), (0, 1, 7, 9, 10, 11, 12, 8, 3, 4, 5, 6, 2), (39, 40, 21, 15), (36, 39, 15, 16), (34, 36, 16, 17), (55, 30, 19, 13), (51, 43, 25, 24), (47, 49, 23, 22), (49, 51, 24, 23), (3, 56, 59, 4), (43, 52, 14, 25), (1, 29, 76, 7), (30, 32, 18, 19), (40, 45, 20, 21), (14, 13, 19, 18, 17, 16, 15, 21, 20, 22, 23, 24, 25), (33, 31, 64, 62), (41, 38, 57, 68), (44, 41, 68, 67), (46, 44, 67, 71), (48, 46, 71, 73), (50, 48, 73, 75), (38, 37, 58, 57), (42, 50, 75, 77), (37, 35, 60, 58), (32, 34, 17, 18), (35, 33, 62, 60), (57, 58, 59, 56), (58, 60, 61, 59), (60, 62, 63, 61), (62, 64, 65, 63), (67, 68, 69, 66), (71, 67, 66, 70), (73, 71, 70, 72), (75, 73, 72, 74), (77, 75, 74, 76), (64, 27, 26, 65), (76, 29, 28, 77), (68, 57, 56, 69), (39, 36, 37, 38), (36, 34, 35, 37), (34, 32, 33, 35), (32, 30, 31, 33), (45, 40, 41, 44), (47, 45, 44, 46), (49, 47, 46, 48), (51, 49, 48, 50), (43, 51, 50, 42), (30, 55, 54, 31), (42, 53, 52, 43), (40, 39, 38, 41), (2, 65, 26, 0)])
me_cube_002.polygons.foreach_set('use_smooth', [True] * 62)
_uv = me_cube_002.uv_layers.new(name='UVMap')
_uv.uv.foreach_set('vector', [0.727, 0.7453, 0.7063, 0.7444, 0.7063, 0.7444, 0.727, 0.7453, 0.8375, 0.7389, 0.8375, 0.5033, 0.8625, 0.5011, 0.8625, 0.739, 0.6625, 0.5033, 0.6625, 0.7389, 0.6375, 0.739, 0.6375, 0.5011, 0.375, 0.9485, 0.5937, 0.9485, 0.5938, 1.0, 0.375, 1.0, 0.375, 0.875, 0.5937, 0.875, 0.5938, 0.9136, 0.375, 0.9136, 0.375, 0.0, 0.5937, 0.0, 0.5938, 0.007511, 0.375, 0.007511, 0.375, 0.007511, 0.5937, 0.007511, 0.5937, 0.01087, 0.375, 0.01087, 0.5938, 0.875, 0.375, 0.875, 0.375, 0.8364, 0.5938, 0.8364, 0.5938, 0.8364, 0.375, 0.8364, 0.375, 0.8015, 0.5937, 0.8015, 0.5938, 0.8015, 0.375, 0.8015, 0.375, 0.7455, 0.5937, 0.7455, 0.5938, 0.7455, 0.375, 0.7455, 0.375, 0.7425, 0.5937, 0.7425, 0.5937, 0.7425, 0.375, 0.7425, 0.375, 0.7391, 0.5937, 0.7391, 0.125, 0.5, 0.375, 0.5, 0.375, 0.7391, 0.3689, 0.7425, 0.3511, 0.7455, 0.3235, 0.7479, 0.2886, 0.7495, 0.25, 0.75, 0.2114, 0.7495, 0.1765, 0.7479, 0.1489, 0.7455, 0.1311, 0.7425, 0.125, 0.7391, 0.773, 0.7453, 0.75, 0.7456, 0.75, 0.7456, 0.773, 0.7453, 0.7937, 0.7444, 0.773, 0.7453, 0.773, 0.7453, 0.7937, 0.7444, 0.8102, 0.7429, 0.7937, 0.7444, 0.7937, 0.7444, 0.8102, 0.7429, 0.825, 0.5043, 0.825, 0.7388, 0.825, 0.7388, 0.825, 0.5043, 0.6793, 0.7411, 0.675, 0.7388, 0.675, 0.7388, 0.6793, 0.7411, 0.7063, 0.7444, 0.6898, 0.7429, 0.6898, 0.7429, 0.7063, 0.7444, 0.6898, 0.7429, 0.6793, 0.7411, 0.6793, 0.7411, 0.6898, 0.7429, 0.375, 0.9136, 0.5938, 0.9136, 0.5938, 0.9485, 0.375, 0.9485, 0.675, 0.7388, 0.675, 0.5043, 0.675, 0.5043, 0.675, 0.7388, 0.375, 0.5, 0.5937, 0.5, 0.5938, 0.7391, 0.375, 0.7391, 0.825, 0.7388, 0.8207, 0.7411, 0.8207, 0.7411, 0.825, 0.7388, 0.75, 0.7456, 0.727, 0.7453, 0.727, 0.7453, 0.75, 0.7456, 0.675, 0.5043, 0.825, 0.5043, 0.825, 0.7388, 0.8207, 0.7411, 0.8102, 0.7429, 0.7937, 0.7444, 0.773, 0.7453, 0.75, 0.7456, 0.727, 0.7453, 0.7063, 0.7444, 0.6898, 0.7429, 0.6793, 0.7411, 0.675, 0.7388, 0.8328, 0.7415, 0.8375, 0.7389, 0.8625, 0.739, 0.8568, 0.7421, 0.75, 0.7467, 0.7769, 0.7463, 0.7847, 0.7484, 0.75, 0.7489, 0.7231, 0.7463, 0.75, 0.7467, 0.75, 0.7489, 0.7153, 0.7484, 0.6988, 0.7453, 0.7231, 0.7463, 0.7153, 0.7484, 0.684, 0.747, 0.6796, 0.7436, 0.6988, 0.7453, 0.684, 0.747, 0.6591, 0.7449, 0.6672, 0.7415, 0.6796, 0.7436, 0.6591, 0.7449, 0.6432, 0.7421, 0.7769, 0.7463, 0.8012, 0.7453, 0.816, 0.747, 0.7847, 0.7484, 0.6625, 0.7389, 0.6672, 0.7415, 0.6432, 0.7421, 0.6375, 0.739, 0.8012, 0.7453, 0.8204, 0.7436, 0.8409, 0.7449, 0.816, 0.747, 0.8207, 0.7411, 0.8102, 0.7429, 0.8102, 0.7429, 0.8207, 0.7411, 0.8204, 0.7436, 0.8328, 0.7415, 0.8568, 0.7421, 0.8409, 0.7449, 0.625, 0.9154, 0.625, 0.9467, 0.5938, 0.9485, 0.5938, 0.9136, 0.625, 0.9511, 0.625, 0.9974, 0.5938, 1.0, 0.5937, 0.9485, 0.8409, 0.7449, 0.8568, 0.7421, 0.8689, 0.7425, 0.8511, 0.7455, 0.8568, 0.7421, 0.8625, 0.739, 0.875, 0.7391, 0.8689, 0.7425, 0.625, 0.8383, 0.625, 0.873, 0.5938, 0.875, 0.5938, 0.8364, 0.625, 0.8033, 0.625, 0.8346, 0.5938, 0.8364, 0.5937, 0.8015, 0.625, 0.7484, 0.625, 0.7987, 0.5938, 0.8015, 0.5937, 0.7455, 0.625, 0.7426, 0.625, 0.7454, 0.5938, 0.7455, 0.5937, 0.7425, 0.625, 0.7392, 0.625, 0.7423, 0.5937, 0.7425, 0.5937, 0.7391, 0.8625, 0.739, 0.8625, 0.5011, 0.875, 0.5, 0.875, 0.7391, 0.5938, 0.7391, 0.5937, 0.5, 0.6375, 0.5011, 0.6375, 0.739, 0.625, 0.877, 0.625, 0.9117, 0.5938, 0.9136, 0.5937, 0.875, 0.773, 0.7453, 0.7937, 0.7444, 0.8012, 0.7453, 0.7769, 0.7463, 0.7937, 0.7444, 0.8102, 0.7429, 0.8204, 0.7436, 0.8012, 0.7453, 0.8102, 0.7429, 0.8207, 0.7411, 0.8328, 0.7415, 0.8204, 0.7436, 0.8207, 0.7411, 0.825, 0.7388, 0.8375, 0.7389, 0.8328, 0.7415, 0.727, 0.7453, 0.75, 0.7456, 0.75, 0.7467, 0.7231, 0.7463, 0.7063, 0.7444, 0.727, 0.7453, 0.7231, 0.7463, 0.6988, 0.7453, 0.6898, 0.7429, 0.7063, 0.7444, 0.6988, 0.7453, 0.6796, 0.7436, 0.6793, 0.7411, 0.6898, 0.7429, 0.6796, 0.7436, 0.6672, 0.7415, 0.675, 0.7388, 0.6793, 0.7411, 0.6672, 0.7415, 0.6625, 0.7389, 0.825, 0.7388, 0.825, 0.5043, 0.8375, 0.5033, 0.8375, 0.7389, 0.6625, 0.7389, 0.6625, 0.5033, 0.675, 0.5043, 0.675, 0.7388, 0.75, 0.7456, 0.773, 0.7453, 0.7769, 0.7463, 0.75, 0.7467, 0.375, 0.01087, 0.5937, 0.01087, 0.5937, 0.25, 0.375, 0.25])
me_cube_002.update()
me_torus_001 = bpy.data.meshes.new('Torus.001')
me_torus_001.from_pydata([(0.1053, -0.3, -4.113e-10), (0.1007, -0.3143, 6.671e-10), (0.08851, -0.3231, 1.334e-09), (0.07349, -0.3231, 1.334e-09), (0.06134, -0.3143, 6.671e-10), (0.0567, -0.3, -4.113e-10), (0.06134, -0.2857, -1.49e-09), (0.07349, -0.2769, -2.156e-09), (0.08851, -0.2769, -2.156e-09), (0.1007, -0.2857, -1.49e-09), (0.1001, -0.3, 0.03254), (0.09573, -0.3143, 0.03111), (0.08418, -0.3231, 0.02735), (0.06989, -0.3231, 0.02271), (0.05834, -0.3143, 0.01896), (0.05392, -0.3, 0.01752), (0.05834, -0.2857, 0.01896), (0.06989, -0.2769, 0.02271), (0.08418, -0.2769, 0.02735), (0.09573, -0.2857, 0.03111), (0.08519, -0.3, 0.06189), (0.08143, -0.3143, 0.05917), (0.07161, -0.3231, 0.05202), (0.05946, -0.3231, 0.0432), (0.04963, -0.3143, 0.03606), (0.04587, -0.3, 0.03333), (0.04963, -0.2857, 0.03606), (0.05946, -0.2769, 0.0432), (0.07161, -0.2769, 0.05202), (0.08143, -0.2857, 0.05917), (0.06189, -0.3, 0.08519), (0.05917, -0.3143, 0.08143), (0.05202, -0.3231, 0.07161), (0.0432, -0.3231, 0.05946), (0.03606, -0.3143, 0.04963), (0.03333, -0.3, 0.04587), (0.03606, -0.2857, 0.04963), (0.0432, -0.2769, 0.05946), (0.05202, -0.2769, 0.07161), (0.05917, -0.2857, 0.08143), (0.03254, -0.3, 0.1001), (0.03111, -0.3143, 0.09573), (0.02735, -0.3231, 0.08418), (0.02271, -0.3231, 0.06989), (0.01896, -0.3143, 0.05834), (0.01752, -0.3, 0.05392), (0.01896, -0.2857, 0.05834), (0.02271, -0.2769, 0.06989), (0.02735, -0.2769, 0.08418), (0.03111, -0.2857, 0.09573), (6.601e-09, -0.3, 0.1053), (6.251e-09, -0.3143, 0.1007), (5.333e-09, -0.3231, 0.08851), (4.199e-09, -0.3231, 0.07349), (3.282e-09, -0.3143, 0.06134), (2.932e-09, -0.3, 0.0567), (3.282e-09, -0.2857, 0.06134), (4.199e-09, -0.2769, 0.07349), (5.333e-09, -0.2769, 0.08851), (6.251e-09, -0.2857, 0.1007), (-0.03254, -0.3, 0.1001), (-0.03111, -0.3143, 0.09573), (-0.02735, -0.3231, 0.08418), (-0.02271, -0.3231, 0.06989), (-0.01896, -0.3143, 0.05834), (-0.01752, -0.3, 0.05392), (-0.01896, -0.2857, 0.05834), (-0.02271, -0.2769, 0.06989), (-0.02735, -0.2769, 0.08418), (-0.03111, -0.2857, 0.09573), (-0.06189, -0.3, 0.08519), (-0.05917, -0.3143, 0.08143), (-0.05202, -0.3231, 0.07161), (-0.0432, -0.3231, 0.05946), (-0.03606, -0.3143, 0.04963), (-0.03333, -0.3, 0.04587), (-0.03606, -0.2857, 0.04963), (-0.0432, -0.2769, 0.05946), (-0.05202, -0.2769, 0.07161), (-0.05917, -0.2857, 0.08143), (-0.08519, -0.3, 0.06189), (-0.08143, -0.3143, 0.05917), (-0.07161, -0.3231, 0.05202), (-0.05946, -0.3231, 0.0432), (-0.04963, -0.3143, 0.03606), (-0.04587, -0.3, 0.03333), (-0.04963, -0.2857, 0.03606), (-0.05946, -0.2769, 0.0432), (-0.07161, -0.2769, 0.05202), (-0.08143, -0.2857, 0.05917), (-0.1001, -0.3, 0.03254), (-0.09573, -0.3143, 0.03111), (-0.08418, -0.3231, 0.02735), (-0.06989, -0.3231, 0.02271), (-0.05834, -0.3143, 0.01896), (-0.05392, -0.3, 0.01752), (-0.05834, -0.2857, 0.01896), (-0.06989, -0.2769, 0.02271), (-0.08418, -0.2769, 0.02735), (-0.09573, -0.2857, 0.03111), (-0.1053, -0.3, 8.794e-09), (-0.1007, -0.3143, 9.467e-09), (-0.08851, -0.3231, 9.071e-09), (-0.07349, -0.3231, 7.758e-09), (-0.06134, -0.3143, 6.03e-09), (-0.0567, -0.3, 4.546e-09), (-0.06134, -0.2857, 3.873e-09), (-0.07349, -0.2769, 4.269e-09), (-0.08851, -0.2769, 5.582e-09), (-0.1007, -0.2857, 7.31e-09), (-0.1001, -0.3, -0.03254), (-0.09573, -0.3143, -0.03111), (-0.08418, -0.3231, -0.02735), (-0.06989, -0.3231, -0.02271), (-0.05834, -0.3143, -0.01896), (-0.05392, -0.3, -0.01752), (-0.05834, -0.2857, -0.01896), (-0.06989, -0.2769, -0.02271), (-0.08418, -0.2769, -0.02735), (-0.09573, -0.2857, -0.03111), (-0.08519, -0.3, -0.06189), (-0.08143, -0.3143, -0.05917), (-0.07161, -0.3231, -0.05202), (-0.05946, -0.3231, -0.0432), (-0.04963, -0.3143, -0.03606), (-0.04587, -0.3, -0.03333), (-0.04963, -0.2857, -0.03606), (-0.05946, -0.2769, -0.0432), (-0.07161, -0.2769, -0.05202), (-0.08143, -0.2857, -0.05917), (-0.06189, -0.3, -0.08519), (-0.05917, -0.3143, -0.08143), (-0.05202, -0.3231, -0.07161), (-0.0432, -0.3231, -0.05946), (-0.03606, -0.3143, -0.04963), (-0.03333, -0.3, -0.04587), (-0.03606, -0.2857, -0.04963), (-0.0432, -0.2769, -0.05946), (-0.05202, -0.2769, -0.07161), (-0.05917, -0.2857, -0.08143), (-0.03254, -0.3, -0.1001), (-0.03111, -0.3143, -0.09573), (-0.02735, -0.3231, -0.08418), (-0.02271, -0.3231, -0.06989), (-0.01896, -0.3143, -0.05834), (-0.01752, -0.3, -0.05392), (-0.01896, -0.2857, -0.05834), (-0.02271, -0.2769, -0.06989), (-0.02735, -0.2769, -0.08418), (-0.03111, -0.2857, -0.09573), (6.601e-09, -0.3, -0.1053), (6.251e-09, -0.3143, -0.1007), (5.333e-09, -0.3231, -0.08851), (4.199e-09, -0.3231, -0.07349), (3.282e-09, -0.3143, -0.06134), (2.932e-09, -0.3, -0.0567), (3.282e-09, -0.2857, -0.06134), (4.199e-09, -0.2769, -0.07349), (5.333e-09, -0.2769, -0.08851), (6.251e-09, -0.2857, -0.1007), (0.03254, -0.3, -0.1001), (0.03111, -0.3143, -0.09573), (0.02735, -0.3231, -0.08418), (0.02271, -0.3231, -0.06989), (0.01896, -0.3143, -0.05834), (0.01752, -0.3, -0.05392), (0.01896, -0.2857, -0.05834), (0.02271, -0.2769, -0.06989), (0.02735, -0.2769, -0.08418), (0.03111, -0.2857, -0.09573), (0.06189, -0.3, -0.08519), (0.05917, -0.3143, -0.08143), (0.05202, -0.3231, -0.07161), (0.0432, -0.3231, -0.05946), (0.03606, -0.3143, -0.04963), (0.03333, -0.3, -0.04587), (0.03606, -0.2857, -0.04963), (0.0432, -0.2769, -0.05946), (0.05202, -0.2769, -0.07161), (0.05917, -0.2857, -0.08143), (0.08519, -0.3, -0.06189), (0.08143, -0.3143, -0.05917), (0.07161, -0.3231, -0.05202), (0.05946, -0.3231, -0.0432), (0.04963, -0.3143, -0.03606), (0.04587, -0.3, -0.03333), (0.04963, -0.2857, -0.03606), (0.05946, -0.2769, -0.0432), (0.07161, -0.2769, -0.05202), (0.08143, -0.2857, -0.05917), (0.1001, -0.3, -0.03254), (0.09573, -0.3143, -0.03111), (0.08418, -0.3231, -0.02735), (0.06989, -0.3231, -0.02271), (0.05834, -0.3143, -0.01896), (0.05392, -0.3, -0.01752), (0.05834, -0.2857, -0.01896), (0.06989, -0.2769, -0.02271), (0.08418, -0.2769, -0.02735), (0.09573, -0.2857, -0.03111)], [], [(0, 10, 11, 1), (1, 11, 12, 2), (2, 12, 13, 3), (3, 13, 14, 4), (4, 14, 15, 5), (5, 15, 16, 6), (6, 16, 17, 7), (7, 17, 18, 8), (8, 18, 19, 9), (9, 19, 10, 0), (10, 20, 21, 11), (11, 21, 22, 12), (12, 22, 23, 13), (13, 23, 24, 14), (14, 24, 25, 15), (15, 25, 26, 16), (16, 26, 27, 17), (17, 27, 28, 18), (18, 28, 29, 19), (19, 29, 20, 10), (20, 30, 31, 21), (21, 31, 32, 22), (22, 32, 33, 23), (23, 33, 34, 24), (24, 34, 35, 25), (25, 35, 36, 26), (26, 36, 37, 27), (27, 37, 38, 28), (28, 38, 39, 29), (29, 39, 30, 20), (30, 40, 41, 31), (31, 41, 42, 32), (32, 42, 43, 33), (33, 43, 44, 34), (34, 44, 45, 35), (35, 45, 46, 36), (36, 46, 47, 37), (37, 47, 48, 38), (38, 48, 49, 39), (39, 49, 40, 30), (40, 50, 51, 41), (41, 51, 52, 42), (42, 52, 53, 43), (43, 53, 54, 44), (44, 54, 55, 45), (45, 55, 56, 46), (46, 56, 57, 47), (47, 57, 58, 48), (48, 58, 59, 49), (49, 59, 50, 40), (50, 60, 61, 51), (51, 61, 62, 52), (52, 62, 63, 53), (53, 63, 64, 54), (54, 64, 65, 55), (55, 65, 66, 56), (56, 66, 67, 57), (57, 67, 68, 58), (58, 68, 69, 59), (59, 69, 60, 50), (60, 70, 71, 61), (61, 71, 72, 62), (62, 72, 73, 63), (63, 73, 74, 64), (64, 74, 75, 65), (65, 75, 76, 66), (66, 76, 77, 67), (67, 77, 78, 68), (68, 78, 79, 69), (69, 79, 70, 60), (70, 80, 81, 71), (71, 81, 82, 72), (72, 82, 83, 73), (73, 83, 84, 74), (74, 84, 85, 75), (75, 85, 86, 76), (76, 86, 87, 77), (77, 87, 88, 78), (78, 88, 89, 79), (79, 89, 80, 70), (80, 90, 91, 81), (81, 91, 92, 82), (82, 92, 93, 83), (83, 93, 94, 84), (84, 94, 95, 85), (85, 95, 96, 86), (86, 96, 97, 87), (87, 97, 98, 88), (88, 98, 99, 89), (89, 99, 90, 80), (90, 100, 101, 91), (91, 101, 102, 92), (92, 102, 103, 93), (93, 103, 104, 94), (94, 104, 105, 95), (95, 105, 106, 96), (96, 106, 107, 97), (97, 107, 108, 98), (98, 108, 109, 99), (99, 109, 100, 90), (100, 110, 111, 101), (101, 111, 112, 102), (102, 112, 113, 103), (103, 113, 114, 104), (104, 114, 115, 105), (105, 115, 116, 106), (106, 116, 117, 107), (107, 117, 118, 108), (108, 118, 119, 109), (109, 119, 110, 100), (110, 120, 121, 111), (111, 121, 122, 112), (112, 122, 123, 113), (113, 123, 124, 114), (114, 124, 125, 115), (115, 125, 126, 116), (116, 126, 127, 117), (117, 127, 128, 118), (118, 128, 129, 119), (119, 129, 120, 110), (120, 130, 131, 121), (121, 131, 132, 122), (122, 132, 133, 123), (123, 133, 134, 124), (124, 134, 135, 125), (125, 135, 136, 126), (126, 136, 137, 127), (127, 137, 138, 128), (128, 138, 139, 129), (129, 139, 130, 120), (130, 140, 141, 131), (131, 141, 142, 132), (132, 142, 143, 133), (133, 143, 144, 134), (134, 144, 145, 135), (135, 145, 146, 136), (136, 146, 147, 137), (137, 147, 148, 138), (138, 148, 149, 139), (139, 149, 140, 130), (140, 150, 151, 141), (141, 151, 152, 142), (142, 152, 153, 143), (143, 153, 154, 144), (144, 154, 155, 145), (145, 155, 156, 146), (146, 156, 157, 147), (147, 157, 158, 148), (148, 158, 159, 149), (149, 159, 150, 140), (150, 160, 161, 151), (151, 161, 162, 152), (152, 162, 163, 153), (153, 163, 164, 154), (154, 164, 165, 155), (155, 165, 166, 156), (156, 166, 167, 157), (157, 167, 168, 158), (158, 168, 169, 159), (159, 169, 160, 150), (160, 170, 171, 161), (161, 171, 172, 162), (162, 172, 173, 163), (163, 173, 174, 164), (164, 174, 175, 165), (165, 175, 176, 166), (166, 176, 177, 167), (167, 177, 178, 168), (168, 178, 179, 169), (169, 179, 170, 160), (170, 180, 181, 171), (171, 181, 182, 172), (172, 182, 183, 173), (173, 183, 184, 174), (174, 184, 185, 175), (175, 185, 186, 176), (176, 186, 187, 177), (177, 187, 188, 178), (178, 188, 189, 179), (179, 189, 180, 170), (180, 190, 191, 181), (181, 191, 192, 182), (182, 192, 193, 183), (183, 193, 194, 184), (184, 194, 195, 185), (185, 195, 196, 186), (186, 196, 197, 187), (187, 197, 198, 188), (188, 198, 199, 189), (189, 199, 190, 180), (190, 0, 1, 191), (191, 1, 2, 192), (192, 2, 3, 193), (193, 3, 4, 194), (194, 4, 5, 195), (195, 5, 6, 196), (196, 6, 7, 197), (197, 7, 8, 198), (198, 8, 9, 199), (199, 9, 0, 190)])
me_torus_001.polygons.foreach_set('use_smooth', [True] * 200)
_uv = me_torus_001.uv_layers.new(name='UVMap')
_uv.uv.foreach_set('vector', [0.55, 0.6, 0.6, 0.6, 0.6, 0.7, 0.55, 0.7, 0.55, 0.7, 0.6, 0.7, 0.6, 0.8, 0.55, 0.8, 0.55, 0.8, 0.6, 0.8, 0.6, 0.9, 0.55, 0.9, 0.55, 0.9, 0.6, 0.9, 0.6, 1.0, 0.55, 1.0, 0.55, -1.11e-16, 0.6, -1.11e-16, 0.6, 0.1, 0.55, 0.1, 0.55, 0.1, 0.6, 0.1, 0.6, 0.2, 0.55, 0.2, 0.55, 0.2, 0.6, 0.2, 0.6, 0.3, 0.55, 0.3, 0.55, 0.3, 0.6, 0.3, 0.6, 0.4, 0.55, 0.4, 0.55, 0.4, 0.6, 0.4, 0.6, 0.5, 0.55, 0.5, 0.55, 0.5, 0.6, 0.5, 0.6, 0.6, 0.55, 0.6, 0.6, 0.6, 0.65, 0.6, 0.65, 0.7, 0.6, 0.7, 0.6, 0.7, 0.65, 0.7, 0.65, 0.8, 0.6, 0.8, 0.6, 0.8, 0.65, 0.8, 0.65, 0.9, 0.6, 0.9, 0.6, 0.9, 0.65, 0.9, 0.65, 1.0, 0.6, 1.0, 0.6, -1.11e-16, 0.65, -1.11e-16, 0.65, 0.1, 0.6, 0.1, 0.6, 0.1, 0.65, 0.1, 0.65, 0.2, 0.6, 0.2, 0.6, 0.2, 0.65, 0.2, 0.65, 0.3, 0.6, 0.3, 0.6, 0.3, 0.65, 0.3, 0.65, 0.4, 0.6, 0.4, 0.6, 0.4, 0.65, 0.4, 0.65, 0.5, 0.6, 0.5, 0.6, 0.5, 0.65, 0.5, 0.65, 0.6, 0.6, 0.6, 0.65, 0.6, 0.7, 0.6, 0.7, 0.7, 0.65, 0.7, 0.65, 0.7, 0.7, 0.7, 0.7, 0.8, 0.65, 0.8, 0.65, 0.8, 0.7, 0.8, 0.7, 0.9, 0.65, 0.9, 0.65, 0.9, 0.7, 0.9, 0.7, 1.0, 0.65, 1.0, 0.65, -1.11e-16, 0.7, -1.11e-16, 0.7, 0.1, 0.65, 0.1, 0.65, 0.1, 0.7, 0.1, 0.7, 0.2, 0.65, 0.2, 0.65, 0.2, 0.7, 0.2, 0.7, 0.3, 0.65, 0.3, 0.65, 0.3, 0.7, 0.3, 0.7, 0.4, 0.65, 0.4, 0.65, 0.4, 0.7, 0.4, 0.7, 0.5, 0.65, 0.5, 0.65, 0.5, 0.7, 0.5, 0.7, 0.6, 0.65, 0.6, 0.7, 0.6, 0.75, 0.6, 0.75, 0.7, 0.7, 0.7, 0.7, 0.7, 0.75, 0.7, 0.75, 0.8, 0.7, 0.8, 0.7, 0.8, 0.75, 0.8, 0.75, 0.9, 0.7, 0.9, 0.7, 0.9, 0.75, 0.9, 0.75, 1.0, 0.7, 1.0, 0.7, -1.11e-16, 0.75, -1.11e-16, 0.75, 0.1, 0.7, 0.1, 0.7, 0.1, 0.75, 0.1, 0.75, 0.2, 0.7, 0.2, 0.7, 0.2, 0.75, 0.2, 0.75, 0.3, 0.7, 0.3, 0.7, 0.3, 0.75, 0.3, 0.75, 0.4, 0.7, 0.4, 0.7, 0.4, 0.75, 0.4, 0.75, 0.5, 0.7, 0.5, 0.7, 0.5, 0.75, 0.5, 0.75, 0.6, 0.7, 0.6, 0.75, 0.6, 0.8, 0.6, 0.8, 0.7, 0.75, 0.7, 0.75, 0.7, 0.8, 0.7, 0.8, 0.8, 0.75, 0.8, 0.75, 0.8, 0.8, 0.8, 0.8, 0.9, 0.75, 0.9, 0.75, 0.9, 0.8, 0.9, 0.8, 1.0, 0.75, 1.0, 0.75, -1.11e-16, 0.8, -1.11e-16, 0.8, 0.1, 0.75, 0.1, 0.75, 0.1, 0.8, 0.1, 0.8, 0.2, 0.75, 0.2, 0.75, 0.2, 0.8, 0.2, 0.8, 0.3, 0.75, 0.3, 0.75, 0.3, 0.8, 0.3, 0.8, 0.4, 0.75, 0.4, 0.75, 0.4, 0.8, 0.4, 0.8, 0.5, 0.75, 0.5, 0.75, 0.5, 0.8, 0.5, 0.8, 0.6, 0.75, 0.6, 0.8, 0.6, 0.85, 0.6, 0.85, 0.7, 0.8, 0.7, 0.8, 0.7, 0.85, 0.7, 0.85, 0.8, 0.8, 0.8, 0.8, 0.8, 0.85, 0.8, 0.85, 0.9, 0.8, 0.9, 0.8, 0.9, 0.85, 0.9, 0.85, 1.0, 0.8, 1.0, 0.8, -1.11e-16, 0.85, -1.11e-16, 0.85, 0.1, 0.8, 0.1, 0.8, 0.1, 0.85, 0.1, 0.85, 0.2, 0.8, 0.2, 0.8, 0.2, 0.85, 0.2, 0.85, 0.3, 0.8, 0.3, 0.8, 0.3, 0.85, 0.3, 0.85, 0.4, 0.8, 0.4, 0.8, 0.4, 0.85, 0.4, 0.85, 0.5, 0.8, 0.5, 0.8, 0.5, 0.85, 0.5, 0.85, 0.6, 0.8, 0.6, 0.85, 0.6, 0.9, 0.6, 0.9, 0.7, 0.85, 0.7, 0.85, 0.7, 0.9, 0.7, 0.9, 0.8, 0.85, 0.8, 0.85, 0.8, 0.9, 0.8, 0.9, 0.9, 0.85, 0.9, 0.85, 0.9, 0.9, 0.9, 0.9, 1.0, 0.85, 1.0, 0.85, -1.11e-16, 0.9, -1.11e-16, 0.9, 0.1, 0.85, 0.1, 0.85, 0.1, 0.9, 0.1, 0.9, 0.2, 0.85, 0.2, 0.85, 0.2, 0.9, 0.2, 0.9, 0.3, 0.85, 0.3, 0.85, 0.3, 0.9, 0.3, 0.9, 0.4, 0.85, 0.4, 0.85, 0.4, 0.9, 0.4, 0.9, 0.5, 0.85, 0.5, 0.85, 0.5, 0.9, 0.5, 0.9, 0.6, 0.85, 0.6, 0.9, 0.6, 0.95, 0.6, 0.95, 0.7, 0.9, 0.7, 0.9, 0.7, 0.95, 0.7, 0.95, 0.8, 0.9, 0.8, 0.9, 0.8, 0.95, 0.8, 0.95, 0.9, 0.9, 0.9, 0.9, 0.9, 0.95, 0.9, 0.95, 1.0, 0.9, 1.0, 0.9, -1.11e-16, 0.95, -1.11e-16, 0.95, 0.1, 0.9, 0.1, 0.9, 0.1, 0.95, 0.1, 0.95, 0.2, 0.9, 0.2, 0.9, 0.2, 0.95, 0.2, 0.95, 0.3, 0.9, 0.3, 0.9, 0.3, 0.95, 0.3, 0.95, 0.4, 0.9, 0.4, 0.9, 0.4, 0.95, 0.4, 0.95, 0.5, 0.9, 0.5, 0.9, 0.5, 0.95, 0.5, 0.95, 0.6, 0.9, 0.6, 0.95, 0.6, 1.0, 0.6, 1.0, 0.7, 0.95, 0.7, 0.95, 0.7, 1.0, 0.7, 1.0, 0.8, 0.95, 0.8, 0.95, 0.8, 1.0, 0.8, 1.0, 0.9, 0.95, 0.9, 0.95, 0.9, 1.0, 0.9, 1.0, 1.0, 0.95, 1.0, 0.95, -1.11e-16, 1.0, -1.11e-16, 1.0, 0.1, 0.95, 0.1, 0.95, 0.1, 1.0, 0.1, 1.0, 0.2, 0.95, 0.2, 0.95, 0.2, 1.0, 0.2, 1.0, 0.3, 0.95, 0.3, 0.95, 0.3, 1.0, 0.3, 1.0, 0.4, 0.95, 0.4, 0.95, 0.4, 1.0, 0.4, 1.0, 0.5, 0.95, 0.5, 0.95, 0.5, 1.0, 0.5, 1.0, 0.6, 0.95, 0.6, 2.22e-16, 0.6, 0.05, 0.6, 0.05, 0.7, 2.22e-16, 0.7, 2.22e-16, 0.7, 0.05, 0.7, 0.05, 0.8, 2.22e-16, 0.8, 2.22e-16, 0.8, 0.05, 0.8, 0.05, 0.9, 2.22e-16, 0.9, 2.22e-16, 0.9, 0.05, 0.9, 0.05, 1.0, 2.22e-16, 1.0, 2.22e-16, -1.11e-16, 0.05, -1.11e-16, 0.05, 0.1, 2.22e-16, 0.1, 2.22e-16, 0.1, 0.05, 0.1, 0.05, 0.2, 2.22e-16, 0.2, 2.22e-16, 0.2, 0.05, 0.2, 0.05, 0.3, 2.22e-16, 0.3, 2.22e-16, 0.3, 0.05, 0.3, 0.05, 0.4, 2.22e-16, 0.4, 2.22e-16, 0.4, 0.05, 0.4, 0.05, 0.5, 2.22e-16, 0.5, 2.22e-16, 0.5, 0.05, 0.5, 0.05, 0.6, 2.22e-16, 0.6, 0.05, 0.6, 0.1, 0.6, 0.1, 0.7, 0.05, 0.7, 0.05, 0.7, 0.1, 0.7, 0.1, 0.8, 0.05, 0.8, 0.05, 0.8, 0.1, 0.8, 0.1, 0.9, 0.05, 0.9, 0.05, 0.9, 0.1, 0.9, 0.1, 1.0, 0.05, 1.0, 0.05, -1.11e-16, 0.1, -1.11e-16, 0.1, 0.1, 0.05, 0.1, 0.05, 0.1, 0.1, 0.1, 0.1, 0.2, 0.05, 0.2, 0.05, 0.2, 0.1, 0.2, 0.1, 0.3, 0.05, 0.3, 0.05, 0.3, 0.1, 0.3, 0.1, 0.4, 0.05, 0.4, 0.05, 0.4, 0.1, 0.4, 0.1, 0.5, 0.05, 0.5, 0.05, 0.5, 0.1, 0.5, 0.1, 0.6, 0.05, 0.6, 0.1, 0.6, 0.15, 0.6, 0.15, 0.7, 0.1, 0.7, 0.1, 0.7, 0.15, 0.7, 0.15, 0.8, 0.1, 0.8, 0.1, 0.8, 0.15, 0.8, 0.15, 0.9, 0.1, 0.9, 0.1, 0.9, 0.15, 0.9, 0.15, 1.0, 0.1, 1.0, 0.1, -1.11e-16, 0.15, -1.11e-16, 0.15, 0.1, 0.1, 0.1, 0.1, 0.1, 0.15, 0.1, 0.15, 0.2, 0.1, 0.2, 0.1, 0.2, 0.15, 0.2, 0.15, 0.3, 0.1, 0.3, 0.1, 0.3, 0.15, 0.3, 0.15, 0.4, 0.1, 0.4, 0.1, 0.4, 0.15, 0.4, 0.15, 0.5, 0.1, 0.5, 0.1, 0.5, 0.15, 0.5, 0.15, 0.6, 0.1, 0.6, 0.15, 0.6, 0.2, 0.6, 0.2, 0.7, 0.15, 0.7, 0.15, 0.7, 0.2, 0.7, 0.2, 0.8, 0.15, 0.8, 0.15, 0.8, 0.2, 0.8, 0.2, 0.9, 0.15, 0.9, 0.15, 0.9, 0.2, 0.9, 0.2, 1.0, 0.15, 1.0, 0.15, -1.11e-16, 0.2, -1.11e-16, 0.2, 0.1, 0.15, 0.1, 0.15, 0.1, 0.2, 0.1, 0.2, 0.2, 0.15, 0.2, 0.15, 0.2, 0.2, 0.2, 0.2, 0.3, 0.15, 0.3, 0.15, 0.3, 0.2, 0.3, 0.2, 0.4, 0.15, 0.4, 0.15, 0.4, 0.2, 0.4, 0.2, 0.5, 0.15, 0.5, 0.15, 0.5, 0.2, 0.5, 0.2, 0.6, 0.15, 0.6, 0.2, 0.6, 0.25, 0.6, 0.25, 0.7, 0.2, 0.7, 0.2, 0.7, 0.25, 0.7, 0.25, 0.8, 0.2, 0.8, 0.2, 0.8, 0.25, 0.8, 0.25, 0.9, 0.2, 0.9, 0.2, 0.9, 0.25, 0.9, 0.25, 1.0, 0.2, 1.0, 0.2, -1.11e-16, 0.25, -1.11e-16, 0.25, 0.1, 0.2, 0.1, 0.2, 0.1, 0.25, 0.1, 0.25, 0.2, 0.2, 0.2, 0.2, 0.2, 0.25, 0.2, 0.25, 0.3, 0.2, 0.3, 0.2, 0.3, 0.25, 0.3, 0.25, 0.4, 0.2, 0.4, 0.2, 0.4, 0.25, 0.4, 0.25, 0.5, 0.2, 0.5, 0.2, 0.5, 0.25, 0.5, 0.25, 0.6, 0.2, 0.6, 0.25, 0.6, 0.3, 0.6, 0.3, 0.7, 0.25, 0.7, 0.25, 0.7, 0.3, 0.7, 0.3, 0.8, 0.25, 0.8, 0.25, 0.8, 0.3, 0.8, 0.3, 0.9, 0.25, 0.9, 0.25, 0.9, 0.3, 0.9, 0.3, 1.0, 0.25, 1.0, 0.25, -1.11e-16, 0.3, -1.11e-16, 0.3, 0.1, 0.25, 0.1, 0.25, 0.1, 0.3, 0.1, 0.3, 0.2, 0.25, 0.2, 0.25, 0.2, 0.3, 0.2, 0.3, 0.3, 0.25, 0.3, 0.25, 0.3, 0.3, 0.3, 0.3, 0.4, 0.25, 0.4, 0.25, 0.4, 0.3, 0.4, 0.3, 0.5, 0.25, 0.5, 0.25, 0.5, 0.3, 0.5, 0.3, 0.6, 0.25, 0.6, 0.3, 0.6, 0.35, 0.6, 0.35, 0.7, 0.3, 0.7, 0.3, 0.7, 0.35, 0.7, 0.35, 0.8, 0.3, 0.8, 0.3, 0.8, 0.35, 0.8, 0.35, 0.9, 0.3, 0.9, 0.3, 0.9, 0.35, 0.9, 0.35, 1.0, 0.3, 1.0, 0.3, -1.11e-16, 0.35, -1.11e-16, 0.35, 0.1, 0.3, 0.1, 0.3, 0.1, 0.35, 0.1, 0.35, 0.2, 0.3, 0.2, 0.3, 0.2, 0.35, 0.2, 0.35, 0.3, 0.3, 0.3, 0.3, 0.3, 0.35, 0.3, 0.35, 0.4, 0.3, 0.4, 0.3, 0.4, 0.35, 0.4, 0.35, 0.5, 0.3, 0.5, 0.3, 0.5, 0.35, 0.5, 0.35, 0.6, 0.3, 0.6, 0.35, 0.6, 0.4, 0.6, 0.4, 0.7, 0.35, 0.7, 0.35, 0.7, 0.4, 0.7, 0.4, 0.8, 0.35, 0.8, 0.35, 0.8, 0.4, 0.8, 0.4, 0.9, 0.35, 0.9, 0.35, 0.9, 0.4, 0.9, 0.4, 1.0, 0.35, 1.0, 0.35, -1.11e-16, 0.4, -1.11e-16, 0.4, 0.1, 0.35, 0.1, 0.35, 0.1, 0.4, 0.1, 0.4, 0.2, 0.35, 0.2, 0.35, 0.2, 0.4, 0.2, 0.4, 0.3, 0.35, 0.3, 0.35, 0.3, 0.4, 0.3, 0.4, 0.4, 0.35, 0.4, 0.35, 0.4, 0.4, 0.4, 0.4, 0.5, 0.35, 0.5, 0.35, 0.5, 0.4, 0.5, 0.4, 0.6, 0.35, 0.6, 0.4, 0.6, 0.45, 0.6, 0.45, 0.7, 0.4, 0.7, 0.4, 0.7, 0.45, 0.7, 0.45, 0.8, 0.4, 0.8, 0.4, 0.8, 0.45, 0.8, 0.45, 0.9, 0.4, 0.9, 0.4, 0.9, 0.45, 0.9, 0.45, 1.0, 0.4, 1.0, 0.4, -1.11e-16, 0.45, -1.11e-16, 0.45, 0.1, 0.4, 0.1, 0.4, 0.1, 0.45, 0.1, 0.45, 0.2, 0.4, 0.2, 0.4, 0.2, 0.45, 0.2, 0.45, 0.3, 0.4, 0.3, 0.4, 0.3, 0.45, 0.3, 0.45, 0.4, 0.4, 0.4, 0.4, 0.4, 0.45, 0.4, 0.45, 0.5, 0.4, 0.5, 0.4, 0.5, 0.45, 0.5, 0.45, 0.6, 0.4, 0.6, 0.45, 0.6, 0.5, 0.6, 0.5, 0.7, 0.45, 0.7, 0.45, 0.7, 0.5, 0.7, 0.5, 0.8, 0.45, 0.8, 0.45, 0.8, 0.5, 0.8, 0.5, 0.9, 0.45, 0.9, 0.45, 0.9, 0.5, 0.9, 0.5, 1.0, 0.45, 1.0, 0.45, -1.11e-16, 0.5, -1.11e-16, 0.5, 0.1, 0.45, 0.1, 0.45, 0.1, 0.5, 0.1, 0.5, 0.2, 0.45, 0.2, 0.45, 0.2, 0.5, 0.2, 0.5, 0.3, 0.45, 0.3, 0.45, 0.3, 0.5, 0.3, 0.5, 0.4, 0.45, 0.4, 0.45, 0.4, 0.5, 0.4, 0.5, 0.5, 0.45, 0.5, 0.45, 0.5, 0.5, 0.5, 0.5, 0.6, 0.45, 0.6, 0.5, 0.6, 0.55, 0.6, 0.55, 0.7, 0.5, 0.7, 0.5, 0.7, 0.55, 0.7, 0.55, 0.8, 0.5, 0.8, 0.5, 0.8, 0.55, 0.8, 0.55, 0.9, 0.5, 0.9, 0.5, 0.9, 0.55, 0.9, 0.55, 1.0, 0.5, 1.0, 0.5, -1.11e-16, 0.55, -1.11e-16, 0.55, 0.1, 0.5, 0.1, 0.5, 0.1, 0.55, 0.1, 0.55, 0.2, 0.5, 0.2, 0.5, 0.2, 0.55, 0.2, 0.55, 0.3, 0.5, 0.3, 0.5, 0.3, 0.55, 0.3, 0.55, 0.4, 0.5, 0.4, 0.5, 0.4, 0.55, 0.4, 0.55, 0.5, 0.5, 0.5, 0.5, 0.5, 0.55, 0.5, 0.55, 0.6, 0.5, 0.6])
me_torus_001.update()
arm_armature = bpy.data.armatures.new('Armature')  # bones are not reproduced

# ---- objects
ob_book_launch_screen = bpy.data.objects.new('Book Launch Screen', me_book_launch_screen)
ob_armature = bpy.data.objects.new('Armature', arm_armature)
ob_cube = bpy.data.objects.new('Cube', me_cube_002)
ob_torus_001 = bpy.data.objects.new('Torus.001', me_torus_001)

# ---- transforms, parenting, visibility, modifiers, constraints
ob_book_launch_screen.parent = ob_armature
ob_book_launch_screen.location = (0.0, 0.0, 0.0)
ob_book_launch_screen.lock_rotations_4d = False
ob_book_launch_screen.empty_display_type = 'ARROWS'
ob_book_launch_screen.lineart.crease_threshold = 0.0
_vg = ob_book_launch_screen.vertex_groups.new(name='Book')
_vg.add([3, 5, 11, 12, 13, 14, 15, 16, 17, 18, 19, 20, 21, 22, 89, 90, 91, 92, 93, 94, 95, 96, 97, 132, 133, 134, 135, 136, 137, 138, 139, 140, 141, 142, 143, 144, 145, 146, 147, 148, 149, 150, 170, 171, 172, 173, 174, 175, 176, 177, 178, 179, 180, 181, 182, 183, 184, 185, 186, 187, 188, 210, 211, 212, 213, 214, 215, 216, 217, 218, 219, 220, 221, 234, 235, 236, 237, 238, 239, 240, 241, 242, 243, 244, 245], 1.0, 'REPLACE')
_vg = ob_book_launch_screen.vertex_groups.new(name='Cover 00')
_vg = ob_book_launch_screen.vertex_groups.new(name='Cover 01')
_vg.add([0, 1, 2, 4, 6, 83, 84, 85], 1.0, 'REPLACE')
_vg = ob_book_launch_screen.vertex_groups.new(name='Cover 02')
_vg.add([24, 25, 26, 27, 28, 98, 99, 100], 1.0, 'REPLACE')
_vg = ob_book_launch_screen.vertex_groups.new(name='Cover 03')
_vg.add([7, 8, 9, 10, 23, 86, 87, 88], 1.0, 'REPLACE')
_vg = ob_book_launch_screen.vertex_groups.new(name='Cover 04')
_vg.add([29, 30, 31, 32, 33, 101, 102, 103], 1.0, 'REPLACE')
_vg = ob_book_launch_screen.vertex_groups.new(name='Cover 05')
_vg.add([34, 35, 36, 37, 38, 104, 105, 106], 1.0, 'REPLACE')
_vg = ob_book_launch_screen.vertex_groups.new(name='Cover 06')
_vg.add([39, 40, 41, 42, 43, 107, 108, 109], 1.0, 'REPLACE')
_vg = ob_book_launch_screen.vertex_groups.new(name='Cover 07')
_vg.add([78, 79, 80, 81, 82, 129, 130, 131], 1.0, 'REPLACE')
_vg = ob_book_launch_screen.vertex_groups.new(name='Cover 08')
_vg.add([73, 74, 75, 76, 77, 126, 127, 128], 1.0, 'REPLACE')
_vg = ob_book_launch_screen.vertex_groups.new(name='Cover 09')
_vg.add([51, 52, 53, 54, 67, 113, 114, 115], 1.0, 'REPLACE')
_vg = ob_book_launch_screen.vertex_groups.new(name='Cover 10')
_vg.add([68, 69, 70, 71, 72, 123, 124, 125], 1.0, 'REPLACE')
_vg = ob_book_launch_screen.vertex_groups.new(name='Cover 11')
_vg.add([44, 45, 46, 47, 48, 49, 50, 55, 56, 57, 58, 59, 60, 61, 62, 63, 64, 65, 66, 110, 111, 112, 116, 117, 118, 119, 120, 121, 122, 151, 152, 153, 154, 155, 156, 157, 158, 159, 160, 161, 162, 163, 164, 165, 166, 167, 168, 169, 189, 190, 191, 192, 193, 194, 195, 196, 197, 198, 199, 200, 201, 202, 203, 204, 205, 206, 207, 208, 209, 222, 223, 224, 225, 226, 227, 228, 229, 230, 231, 232, 233, 246, 247, 248, 249, 250, 251, 252, 253, 254, 255, 256, 257], 1.0, 'REPLACE')
_m = ob_book_launch_screen.modifiers.new('Armature', 'ARMATURE')
_m.object = ob_armature
ob_armature.location = (0.0, 0.0, 0.0)
ob_cube.location = (0.0, 0.0, 0.0)
_m = ob_cube.modifiers.new('Mirror', 'MIRROR')
_m.use_axis = (False, True, False)
ob_torus_001.location = (0.0, 0.0, 0.105)
_m = ob_torus_001.modifiers.new('Array', 'ARRAY')
_m.count = 3
_m.use_constant_offset = True
_m.constant_offset_displace = (0.0, -0.35, 0.0)
_m.relative_offset_displace = (0.0, 1.0, 0.0)
_m = ob_torus_001.modifiers.new('Mirror', 'MIRROR')
_m.use_axis = (False, True, False)

# ---- collection membership
col_collection.objects.link(ob_book_launch_screen)
col_collection.objects.link(ob_armature)
col_collection.objects.link(ob_cube)
col_collection.objects.link(ob_torus_001)

# ---- scene / render settings (as saved in the file)
scene.frame_start = 1; scene.frame_end = 250; scene.frame_set(68)
scene.render.engine = 'BLENDER_EEVEE_NEXT'
scene.cycles.sampling_pattern = 'TABULATED_SOBOL'
bpy.context.view_layer.update()

# ---- added for rendering (the .blend has no active camera and no usable light): camera, sun
cam_auto = bpy.data.cameras.new('AutoCamera')
cam_auto.lens = 50.0
cam_auto.sensor_width = 36.0
cam_auto.clip_end = 1000.0
ob_auto_camera = bpy.data.objects.new('AutoCamera', cam_auto)
scene.collection.objects.link(ob_auto_camera)
ob_auto_camera.location = (3.93321, -4.71985, 3.24672)
ob_auto_camera.rotation_euler = (1.09748, -7.21219e-08, 0.694738)
scene.camera = ob_auto_camera
light_auto_sun = bpy.data.lights.new('AutoSun', 'SUN')
light_auto_sun.energy = 3.0
light_auto_sun.angle = 0.0523599
ob_auto_sun = bpy.data.objects.new('AutoSun', light_auto_sun)
scene.collection.objects.link(ob_auto_sun)
ob_auto_sun.rotation_euler = (0.872665, 0.174533, 0.523599)
bpy.context.view_layer.update()

